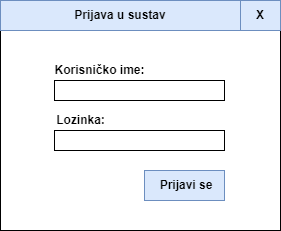

The diagram above was exported from draw.io. Its source (the exported page's mxGraphModel, read from the mxfile embedded in the PNG):
<mxGraphModel dx="1038" dy="481" grid="1" gridSize="10" guides="1" tooltips="1" connect="1" arrows="1" fold="1" page="1" pageScale="1" pageWidth="1100" pageHeight="850" math="0" shadow="0">
  <root>
    <mxCell id="0" />
    <mxCell id="1" parent="0" />
    <mxCell id="7GHqZ2U1Y3hPXoSMjJUq-7" value="" style="rounded=0;whiteSpace=wrap;html=1;" parent="1" vertex="1">
      <mxGeometry x="270" y="190" width="280" height="230" as="geometry" />
    </mxCell>
    <mxCell id="7GHqZ2U1Y3hPXoSMjJUq-1" value="" style="rounded=0;whiteSpace=wrap;html=1;" parent="1" vertex="1">
      <mxGeometry x="324" y="270" width="170" height="20" as="geometry" />
    </mxCell>
    <mxCell id="7GHqZ2U1Y3hPXoSMjJUq-2" value="&lt;b&gt;Korisničko ime:&lt;/b&gt;" style="text;html=1;align=center;verticalAlign=middle;resizable=0;points=[];autosize=1;strokeColor=none;fillColor=none;" parent="1" vertex="1">
      <mxGeometry x="314" y="250" width="110" height="20" as="geometry" />
    </mxCell>
    <mxCell id="7GHqZ2U1Y3hPXoSMjJUq-3" value="" style="rounded=0;whiteSpace=wrap;html=1;" parent="1" vertex="1">
      <mxGeometry x="324" y="320" width="170" height="20" as="geometry" />
    </mxCell>
    <mxCell id="7GHqZ2U1Y3hPXoSMjJUq-4" value="&lt;b&gt;Lozinka:&lt;/b&gt;" style="text;html=1;align=center;verticalAlign=middle;resizable=0;points=[];autosize=1;strokeColor=none;fillColor=none;" parent="1" vertex="1">
      <mxGeometry x="320" y="300" width="60" height="20" as="geometry" />
    </mxCell>
    <mxCell id="7GHqZ2U1Y3hPXoSMjJUq-5" value="" style="whiteSpace=wrap;html=1;fillColor=#dae8fc;strokeColor=#6c8ebf;" parent="1" vertex="1">
      <mxGeometry x="414" y="360" width="80" height="30" as="geometry" />
    </mxCell>
    <mxCell id="7GHqZ2U1Y3hPXoSMjJUq-6" value="&lt;b&gt;Prijavi se&lt;/b&gt;" style="text;html=1;strokeColor=none;fillColor=none;align=center;verticalAlign=middle;whiteSpace=wrap;rounded=0;" parent="1" vertex="1">
      <mxGeometry x="426" y="360" width="60" height="30" as="geometry" />
    </mxCell>
    <mxCell id="7GHqZ2U1Y3hPXoSMjJUq-8" value="&lt;b&gt;Prijava u sustav&lt;/b&gt;" style="rounded=0;whiteSpace=wrap;html=1;fillColor=#dae8fc;strokeColor=#6c8ebf;" parent="1" vertex="1">
      <mxGeometry x="270" y="190" width="240" height="30" as="geometry" />
    </mxCell>
    <mxCell id="7GHqZ2U1Y3hPXoSMjJUq-9" value="&lt;b&gt;X&lt;/b&gt;" style="rounded=0;whiteSpace=wrap;html=1;fillColor=#dae8fc;strokeColor=#6c8ebf;" parent="1" vertex="1">
      <mxGeometry x="510" y="190" width="40" height="30" as="geometry" />
    </mxCell>
  </root>
</mxGraphModel>